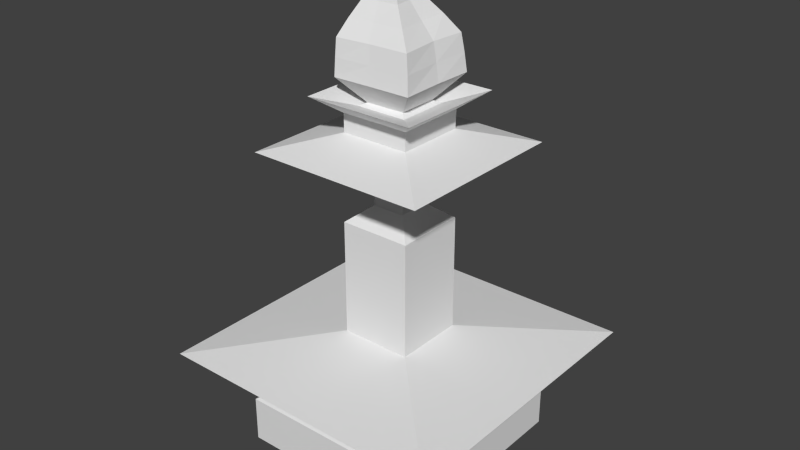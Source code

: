 # Source: TORCH.blend  (saved by Blender 2.69.0; exported with 4.5.12 LTS)
import bpy
from mathutils import Matrix  # noqa: F401  (used for matrix-valued properties, if any)

bpy.ops.wm.read_factory_settings(use_empty=True)
scene = bpy.context.scene
scene.name = 'Scene'

# ---- collections
col_collection_1 = bpy.data.collections.new('Collection 1'); scene.collection.children.link(col_collection_1)

# ---- materials (node trees are filled in below, after node groups)
mat_material = bpy.data.materials.new('Material')
mat_material.alpha_threshold = 0.0
mat_material.use_transparent_shadow = False
mat_material.roughness = 0.5
mat_material.line_color = (0.0, 0.0, 0.0, 1.0)

# ---- material node trees

# ---- world
world_world = bpy.data.worlds.new('World'); scene.world = world_world
world_world.color = (0.05088, 0.05088, 0.05088)
world_world.use_sun_shadow = False
world_world.sun_shadow_jitter_overblur = 0.0
world_world.cycles.sampling_method = 'MANUAL'
world_world.cycles.sample_map_resolution = 256

# ---- meshes
me_cube = bpy.data.meshes.new('Cube')
me_cube.from_pydata([(1.0, 1.0, -1.0), (1.0, -1.0, -1.0), (-1.0, -1.0, -1.0), (-1.0, 1.0, -1.0), (1.0, 1.0, 1.0), (1.0, -1.0, 1.0), (-1.0, -1.0, 1.0), (-1.0, 1.0, 1.0), (0.6697, 0.6697, 1.769), (0.6697, -0.6697, 1.769), (-0.6697, -0.6697, 1.769), (-0.6697, 0.6697, 1.769), (0.6697, 0.6697, 2.663), (0.6697, -0.6697, 2.663), (-0.6697, -0.6697, 2.663), (-0.6697, 0.6697, 2.663), (1.481, 1.481, 3.445), (1.481, -1.481, 3.445), (-1.481, -1.481, 3.445), (-1.481, 1.481, 3.445), (1.481, 1.481, 3.445), (1.481, -1.481, 3.445), (-1.481, -1.481, 3.445), (-1.481, 1.481, 3.445), (0.3577, 0.3577, 4.186), (0.3577, -0.3577, 4.186), (-0.3577, -0.3577, 4.186), (-0.3577, 0.3577, 4.186), (0.3577, 0.3577, 9.162), (0.3577, -0.3577, 9.162), (-0.3577, -0.3577, 9.162), (-0.3577, 0.3577, 9.162), (0.1637, 0.1637, 9.837), (0.1637, -0.1637, 9.837), (-0.1637, -0.1637, 9.837), (-0.1637, 0.1637, 9.837), (0.1637, 0.1637, 11.66), (0.1637, -0.1637, 11.66), (-0.1637, -0.1637, 11.66), (-0.1637, 0.1637, 11.66), (0.1637, 0.1637, 11.66), (0.1637, -0.1637, 11.66), (-0.1637, -0.1637, 11.66), (-0.1637, 0.1637, 11.66), (0.8972, 0.8972, 12.24), (0.8972, -0.8972, 12.24), (-0.8972, -0.8972, 12.24), (-0.8972, 0.8972, 12.24), (0.3441, 0.3441, 12.92), (0.3441, -0.3441, 12.92), (-0.3441, -0.3441, 12.92), (-0.3441, 0.3441, 12.92), (0.3441, 0.3553, 13.7), (0.3441, -0.3441, 13.7), (-0.3465, -0.3441, 13.7), (-0.3502, 0.3441, 13.7), (0.56, 0.5764, 14.39), (0.56, -0.56, 14.39), (-0.5607, -0.56, 14.39), (-0.5667, 0.56, 14.39), (0.2504, 0.2734, 13.95), (0.2517, -0.249, 13.95), (-0.2633, -0.2524, 13.95), (-0.2702, 0.2559, 13.95), (0.1838, 0.2148, 14.06), (0.1857, -0.1825, 14.06), (-0.2068, -0.1898, 14.06), (-0.2145, 0.1986, 14.06), (0.3772, 0.4464, 15.07), (0.3856, -0.3651, 15.07), (-0.4107, -0.378, 15.07), (-0.4424, 0.4017, 15.07), (0.2942, 0.4638, 16.51), (0.3061, -0.2836, 16.51), (-0.4328, -0.3205, 16.51), (-0.4838, 0.3878, 16.51), (0.02028, 0.2821, 17.88), (0.03058, -0.06722, 17.82), (-0.3289, -0.09737, 17.82), (-0.3548, 0.2407, 17.88), (-0.07402, 0.1373, 18.85), (-0.05974, 0.007141, 18.8), (-0.2039, -0.004052, 18.8), (-0.214, 0.1309, 18.85), (0.371, 0.05749, 15.07), (-0.04936, 0.4409, 15.07), (-0.02317, -0.3681, 15.07), (-0.4574, 0.01531, 15.07), (0.2691, 0.1123, 16.51), (-0.1224, 0.448, 16.51), (-0.09293, -0.2915, 16.51), (-0.5063, 0.04417, 16.51), (-0.4657, 0.3953, 15.79), (-0.421, -0.3514, 15.79), (0.3501, -0.3238, 15.79), (0.3377, 0.4587, 15.79), (0.01292, 0.1123, 17.82), (-0.177, 0.2663, 17.88), (-0.1598, -0.0786, 17.82), (-0.3562, 0.07537, 17.82), (-0.4346, 0.3212, 17.2), (-0.3941, -0.2085, 17.14), (0.1641, -0.1685, 17.14), (0.1539, 0.3879, 17.2), (-0.06849, 0.0728, 18.8), (-0.1454, 0.1347, 18.85), (-0.1333, 0.002083, 18.8), (-0.2108, 0.06396, 18.8), (-0.2921, 0.1891, 18.37), (-0.2739, -0.04773, 18.31), (-0.02123, -0.02672, 18.31), (-0.0353, 0.2121, 18.37), (-0.4851, 0.03018, 15.79), (-0.4481, 0.06441, 17.14), (-0.05717, -0.3294, 15.79), (-0.08799, 0.448, 15.79), (0.3215, 0.08842, 15.79), (-0.2896, 0.07248, 18.31), (-0.1383, -0.1804, 17.14), (-0.1609, 0.3672, 17.2), (0.1331, 0.1223, 17.14), (-0.1411, 0.06894, 18.8), (-0.1526, -0.03545, 18.31), (-0.1684, 0.2027, 18.37), (-0.03413, 0.09481, 18.31)], [], [(0, 1, 2, 3), (7, 6, 10, 11), (0, 4, 5, 1), (1, 5, 6, 2), (2, 6, 7, 3), (4, 0, 3, 7), (11, 10, 14, 15), (6, 5, 9, 10), (4, 7, 11, 8), (5, 4, 8, 9), (15, 14, 18, 19), (10, 9, 13, 14), (8, 11, 15, 12), (9, 8, 12, 13), (19, 18, 22, 23), (14, 13, 17, 18), (12, 15, 19, 16), (13, 12, 16, 17), (23, 22, 26, 27), (18, 17, 21, 22), (16, 19, 23, 20), (17, 16, 20, 21), (27, 26, 30, 31), (22, 21, 25, 26), (20, 23, 27, 24), (21, 20, 24, 25), (31, 30, 34, 35), (26, 25, 29, 30), (24, 27, 31, 28), (25, 24, 28, 29), (35, 34, 38, 39), (30, 29, 33, 34), (28, 31, 35, 32), (29, 28, 32, 33), (39, 38, 42, 43), (34, 33, 37, 38), (32, 35, 39, 36), (33, 32, 36, 37), (43, 42, 46, 47), (38, 37, 41, 42), (36, 39, 43, 40), (37, 36, 40, 41), (47, 46, 50, 51), (42, 41, 45, 46), (40, 43, 47, 44), (41, 40, 44, 45), (51, 50, 54, 55), (46, 45, 49, 50), (44, 47, 51, 48), (45, 44, 48, 49), (55, 54, 58, 59), (50, 49, 53, 54), (48, 51, 55, 52), (49, 48, 52, 53), (59, 58, 62, 63), (54, 53, 57, 58), (52, 55, 59, 56), (53, 52, 56, 57), (63, 62, 66, 67), (58, 57, 61, 62), (56, 59, 63, 60), (57, 56, 60, 61), (67, 66, 70, 87, 71), (62, 61, 65, 66), (60, 63, 67, 64), (61, 60, 64, 65), (112, 93, 74, 91), (66, 65, 69, 86, 70), (64, 67, 71, 85, 68), (65, 64, 68, 84, 69), (113, 101, 78, 99), (114, 94, 73, 90), (115, 92, 75, 89), (116, 95, 72, 88), (117, 109, 82, 107), (118, 102, 77, 98), (119, 100, 79, 97), (120, 103, 76, 96), (121, 107, 82, 106), (122, 110, 81, 106), (123, 108, 83, 105), (124, 111, 80, 104), (92, 112, 91, 75), (71, 87, 112, 92), (87, 70, 93, 112), (100, 113, 99, 79), (75, 91, 113, 100), (91, 74, 101, 113), (93, 114, 90, 74), (70, 86, 114, 93), (86, 69, 94, 114), (95, 115, 89, 72), (68, 85, 115, 95), (85, 71, 92, 115), (94, 116, 88, 73), (69, 84, 116, 94), (84, 68, 95, 116), (108, 117, 107, 83), (79, 99, 117, 108), (99, 78, 109, 117), (101, 118, 98, 78), (74, 90, 118, 101), (90, 73, 102, 118), (103, 119, 97, 76), (72, 89, 119, 103), (89, 75, 100, 119), (102, 120, 96, 77), (73, 88, 120, 102), (88, 72, 103, 120), (104, 121, 106, 81), (80, 105, 121, 104), (105, 83, 107, 121), (109, 122, 106, 82), (78, 98, 122, 109), (98, 77, 110, 122), (111, 123, 105, 80), (76, 97, 123, 111), (97, 79, 108, 123), (110, 124, 104, 81), (77, 96, 124, 110), (96, 76, 111, 124)])
_uv = me_cube.uv_layers.new(name='UV coord')
_uv.uv.foreach_set('vector', [0.0, 0.0, 1.0, 0.0, 1.0, 1.0, 0.0, 1.0, 0.0, 0.0, 1.0, 0.0, 1.0, 1.0, 0.0, 1.0, 0.0, 0.0, 1.0, 0.0, 1.0, 1.0, 0.0, 1.0, 0.0, 0.0, 1.0, 0.0, 1.0, 1.0, 0.0, 1.0, 0.0, 0.0, 1.0, 0.0, 1.0, 1.0, 0.0, 1.0, 0.0, 0.0, 1.0, 0.0, 1.0, 1.0, 0.0, 1.0, 0.0, 0.0, 1.0, 0.0, 1.0, 1.0, 0.0, 1.0, 0.0, 0.0, 1.0, 0.0, 1.0, 1.0, 0.0, 1.0, 0.0, 0.0, 1.0, 0.0, 1.0, 1.0, 0.0, 1.0, 0.0, 0.0, 1.0, 0.0, 1.0, 1.0, 0.0, 1.0, 0.0, 0.0, 1.0, 0.0, 1.0, 1.0, 0.0, 1.0, 0.0, 0.0, 1.0, 0.0, 1.0, 1.0, 0.0, 1.0, 0.0, 0.0, 1.0, 0.0, 1.0, 1.0, 0.0, 1.0, 0.0, 0.0, 1.0, 0.0, 1.0, 1.0, 0.0, 1.0, 0.0, 0.0, 1.0, 0.0, 1.0, 1.0, 0.0, 1.0, 0.0, 0.0, 1.0, 0.0, 1.0, 1.0, 0.0, 1.0, 0.0, 0.0, 1.0, 0.0, 1.0, 1.0, 0.0, 1.0, 0.0, 0.0, 1.0, 0.0, 1.0, 1.0, 0.0, 1.0, 0.0, 0.0, 1.0, 0.0, 1.0, 1.0, 0.0, 1.0, 0.0, 0.0, 1.0, 0.0, 1.0, 1.0, 0.0, 1.0, 0.0, 0.0, 1.0, 0.0, 1.0, 1.0, 0.0, 1.0, 0.0, 0.0, 1.0, 0.0, 1.0, 1.0, 0.0, 1.0, 0.0, 0.0, 1.0, 0.0, 1.0, 1.0, 0.0, 1.0, 0.0, 0.0, 1.0, 0.0, 1.0, 1.0, 0.0, 1.0, 0.0, 0.0, 1.0, 0.0, 1.0, 1.0, 0.0, 1.0, 0.0, 0.0, 1.0, 0.0, 1.0, 1.0, 0.0, 1.0, 0.0, 0.0, 1.0, 0.0, 1.0, 1.0, 0.0, 1.0, 0.0, 0.0, 1.0, 0.0, 1.0, 1.0, 0.0, 1.0, 0.0, 0.0, 1.0, 0.0, 1.0, 1.0, 0.0, 1.0, 0.0, 0.0, 1.0, 0.0, 1.0, 1.0, 0.0, 1.0, 0.0, 0.0, 1.0, 0.0, 1.0, 1.0, 0.0, 1.0, 0.0, 0.0, 1.0, 0.0, 1.0, 1.0, 0.0, 1.0, 0.0, 0.0, 1.0, 0.0, 1.0, 1.0, 0.0, 1.0, 0.0, 0.0, 1.0, 0.0, 1.0, 1.0, 0.0, 1.0, 0.0, 0.0, 1.0, 0.0, 1.0, 1.0, 0.0, 1.0, 0.0, 0.0, 1.0, 0.0, 1.0, 1.0, 0.0, 1.0, 0.0, 0.0, 1.0, 0.0, 1.0, 1.0, 0.0, 1.0, 0.0, 0.0, 1.0, 0.0, 1.0, 1.0, 0.0, 1.0, 0.0, 0.0, 1.0, 0.0, 1.0, 1.0, 0.0, 1.0, 0.0, 0.0, 1.0, 0.0, 1.0, 1.0, 0.0, 1.0, 0.0, 0.0, 1.0, 0.0, 1.0, 1.0, 0.0, 1.0, 0.0, 0.0, 1.0, 0.0, 1.0, 1.0, 0.0, 1.0, 0.0, 0.0, 1.0, 0.0, 1.0, 1.0, 0.0, 1.0, 0.0, 0.0, 1.0, 0.0, 1.0, 1.0, 0.0, 1.0, 0.0, 0.0, 1.0, 0.0, 1.0, 1.0, 0.0, 1.0, 0.0, 0.0, 1.0, 0.0, 1.0, 1.0, 0.0, 1.0, 0.0, 0.0, 1.0, 0.0, 1.0, 1.0, 0.0, 1.0, 0.0, 0.0, 1.0, 0.0, 1.0, 1.0, 0.0, 1.0, 0.0, 0.0, 1.0, 0.0, 1.0, 1.0, 0.0, 1.0, 0.0, 0.0, 1.0, 0.0, 1.0, 1.0, 0.0, 1.0, 0.0, 0.0, 1.0, 0.0, 1.0, 1.0, 0.0, 1.0, 0.0, 0.0, 1.0, 0.0, 1.0, 1.0, 0.0, 1.0, 0.0, 0.0, 1.0, 0.0, 1.0, 1.0, 0.0, 1.0, 0.0, 0.0, 1.0, 0.0, 1.0, 1.0, 0.0, 1.0, 0.0, 0.0, 1.0, 0.0, 1.0, 1.0, 0.0, 1.0, 0.0, 0.0, 1.0, 0.0, 1.0, 1.0, 0.0, 1.0, 0.0, 0.0, 1.0, 0.0, 1.0, 1.0, 0.0, 1.0, 0.0, 0.0, 1.0, 0.0, 1.0, 1.0, 0.0, 1.0, 0.0, 0.0, 1.0, 0.0, 1.0, 1.0, 0.0, 1.0, 0.0, 0.0, 1.0, 0.0, 1.0, 1.0, 0.0, 1.0, 0.0, 0.0, 1.0, 0.0, 1.0, 1.0, 0.0, 1.0, 0.0, 0.0, 1.0, 0.0, 1.0, 1.0, 0.0, 1.0, 0.5, 1.0, 0.9755, 0.6545, 0.7939, 0.09549, 0.2061, 0.09549, 0.02447, 0.6545, 0.0, 0.0, 1.0, 0.0, 1.0, 1.0, 0.0, 1.0, 0.0, 0.0, 1.0, 0.0, 1.0, 1.0, 0.0, 1.0, 0.0, 0.0, 1.0, 0.0, 1.0, 1.0, 0.0, 1.0, 0.0, 0.0, 1.0, 0.0, 1.0, 1.0, 0.0, 1.0, 0.5, 1.0, 0.9755, 0.6545, 0.7939, 0.09549, 0.2061, 0.09549, 0.02447, 0.6545, 0.5, 1.0, 0.9755, 0.6545, 0.7939, 0.09549, 0.2061, 0.09549, 0.02447, 0.6545, 0.5, 1.0, 0.9755, 0.6545, 0.7939, 0.09549, 0.2061, 0.09549, 0.02447, 0.6545, 0.0, 0.0, 1.0, 0.0, 1.0, 1.0, 0.0, 1.0, 0.0, 0.0, 1.0, 0.0, 1.0, 1.0, 0.0, 1.0, 0.0, 0.0, 1.0, 0.0, 1.0, 1.0, 0.0, 1.0, 0.0, 0.0, 1.0, 0.0, 1.0, 1.0, 0.0, 1.0, 0.0, 0.0, 1.0, 0.0, 1.0, 1.0, 0.0, 1.0, 0.0, 0.0, 1.0, 0.0, 1.0, 1.0, 0.0, 1.0, 0.0, 0.0, 1.0, 0.0, 1.0, 1.0, 0.0, 1.0, 0.0, 0.0, 1.0, 0.0, 1.0, 1.0, 0.0, 1.0, 0.0, 0.0, 1.0, 0.0, 1.0, 1.0, 0.0, 1.0, 0.0, 0.0, 1.0, 0.0, 1.0, 1.0, 0.0, 1.0, 0.0, 0.0, 1.0, 0.0, 1.0, 1.0, 0.0, 1.0, 0.0, 0.0, 1.0, 0.0, 1.0, 1.0, 0.0, 1.0, 0.0, 0.0, 1.0, 0.0, 1.0, 1.0, 0.0, 1.0, 0.0, 0.0, 1.0, 0.0, 1.0, 1.0, 0.0, 1.0, 0.0, 0.0, 1.0, 0.0, 1.0, 1.0, 0.0, 1.0, 0.0, 0.0, 1.0, 0.0, 1.0, 1.0, 0.0, 1.0, 0.0, 0.0, 1.0, 0.0, 1.0, 1.0, 0.0, 1.0, 0.0, 0.0, 1.0, 0.0, 1.0, 1.0, 0.0, 1.0, 0.0, 0.0, 1.0, 0.0, 1.0, 1.0, 0.0, 1.0, 0.0, 0.0, 1.0, 0.0, 1.0, 1.0, 0.0, 1.0, 0.0, 0.0, 1.0, 0.0, 1.0, 1.0, 0.0, 1.0, 0.0, 0.0, 1.0, 0.0, 1.0, 1.0, 0.0, 1.0, 0.0, 0.0, 1.0, 0.0, 1.0, 1.0, 0.0, 1.0, 0.0, 0.0, 1.0, 0.0, 1.0, 1.0, 0.0, 1.0, 0.0, 0.0, 1.0, 0.0, 1.0, 1.0, 0.0, 1.0, 0.0, 0.0, 1.0, 0.0, 1.0, 1.0, 0.0, 1.0, 0.0, 0.0, 1.0, 0.0, 1.0, 1.0, 0.0, 1.0, 0.0, 0.0, 1.0, 0.0, 1.0, 1.0, 0.0, 1.0, 0.0, 0.0, 1.0, 0.0, 1.0, 1.0, 0.0, 1.0, 0.0, 0.0, 1.0, 0.0, 1.0, 1.0, 0.0, 1.0, 0.0, 0.0, 1.0, 0.0, 1.0, 1.0, 0.0, 1.0, 0.0, 0.0, 1.0, 0.0, 1.0, 1.0, 0.0, 1.0, 0.0, 0.0, 1.0, 0.0, 1.0, 1.0, 0.0, 1.0, 0.0, 0.0, 1.0, 0.0, 1.0, 1.0, 0.0, 1.0, 0.0, 0.0, 1.0, 0.0, 1.0, 1.0, 0.0, 1.0, 0.0, 0.0, 1.0, 0.0, 1.0, 1.0, 0.0, 1.0, 0.0, 0.0, 1.0, 0.0, 1.0, 1.0, 0.0, 1.0, 0.0, 0.0, 1.0, 0.0, 1.0, 1.0, 0.0, 1.0, 0.0, 0.0, 1.0, 0.0, 1.0, 1.0, 0.0, 1.0, 0.0, 0.0, 1.0, 0.0, 1.0, 1.0, 0.0, 1.0, 0.0, 0.0, 1.0, 0.0, 1.0, 1.0, 0.0, 1.0, 0.0, 0.0, 1.0, 0.0, 1.0, 1.0, 0.0, 1.0, 0.0, 0.0, 1.0, 0.0, 1.0, 1.0, 0.0, 1.0, 0.0, 0.0, 1.0, 0.0, 1.0, 1.0, 0.0, 1.0, 0.0, 0.0, 1.0, 0.0, 1.0, 1.0, 0.0, 1.0, 0.0, 0.0, 1.0, 0.0, 1.0, 1.0, 0.0, 1.0, 0.0, 0.0, 1.0, 0.0, 1.0, 1.0, 0.0, 1.0, 0.0, 0.0, 1.0, 0.0, 1.0, 1.0, 0.0, 1.0, 0.0, 0.0, 1.0, 0.0, 1.0, 1.0, 0.0, 1.0, 0.0, 0.0, 1.0, 0.0, 1.0, 1.0, 0.0, 1.0, 0.0, 0.0, 1.0, 0.0, 1.0, 1.0, 0.0, 1.0])
me_cube.materials.append(mat_material)
me_cube.use_remesh_preserve_volume = False
me_cube.use_remesh_preserve_attributes = False
me_cube.use_mirror_vertex_groups = False
me_cube.update()

# ---- objects
ob_cube = bpy.data.objects.new('Cube', me_cube)

# ---- transforms, parenting, visibility, modifiers, constraints
ob_cube.location = (0.0, 0.0, 0.301)
ob_cube.scale = (1.0, 1.0, 0.2323)
ob_cube.lock_rotations_4d = False
ob_cube.empty_display_type = 'ARROWS'
ob_cube.lineart.crease_threshold = 0.0

# ---- collection membership
col_collection_1.objects.link(ob_cube)

# ---- scene / render settings (as saved in the file)
scene.frame_start = 1; scene.frame_end = 250; scene.frame_set(1)
scene.render.engine = 'BLENDER_EEVEE_NEXT'
scene.render.image_settings.compression = 90
scene.render.resolution_percentage = 50
scene.render.dither_intensity = 0.0
scene.cycles.use_denoising = False
scene.cycles.samples = 10
scene.cycles.sampling_pattern = 'TABULATED_SOBOL'
scene.cycles.light_sampling_threshold = 0.0
scene.cycles.use_adaptive_sampling = False
scene.cycles.use_light_tree = False
scene.cycles.blur_glossy = 0.0
scene.cycles.volume_bounces = 1
scene.cycles.pixel_filter_type = 'GAUSSIAN'
scene.cycles.sample_clamp_indirect = 0.0
scene.view_settings.view_transform = 'Standard'
bpy.context.view_layer.update()

# ---- added for rendering (the .blend has no active camera and no usable light): camera, sun
cam_auto = bpy.data.cameras.new('AutoCamera')
cam_auto.lens = 50.0
cam_auto.sensor_width = 36.0
cam_auto.clip_end = 1000.0
ob_auto_camera = bpy.data.objects.new('AutoCamera', cam_auto)
scene.collection.objects.link(ob_auto_camera)
ob_auto_camera.location = (5.76466, -6.91759, 6.98655)
ob_auto_camera.rotation_euler = (1.09748, -7.21219e-08, 0.694738)
scene.camera = ob_auto_camera
light_auto_sun = bpy.data.lights.new('AutoSun', 'SUN')
light_auto_sun.energy = 3.0
light_auto_sun.angle = 0.0523599
ob_auto_sun = bpy.data.objects.new('AutoSun', light_auto_sun)
scene.collection.objects.link(ob_auto_sun)
ob_auto_sun.rotation_euler = (0.872665, 0.174533, 0.523599)
bpy.context.view_layer.update()
